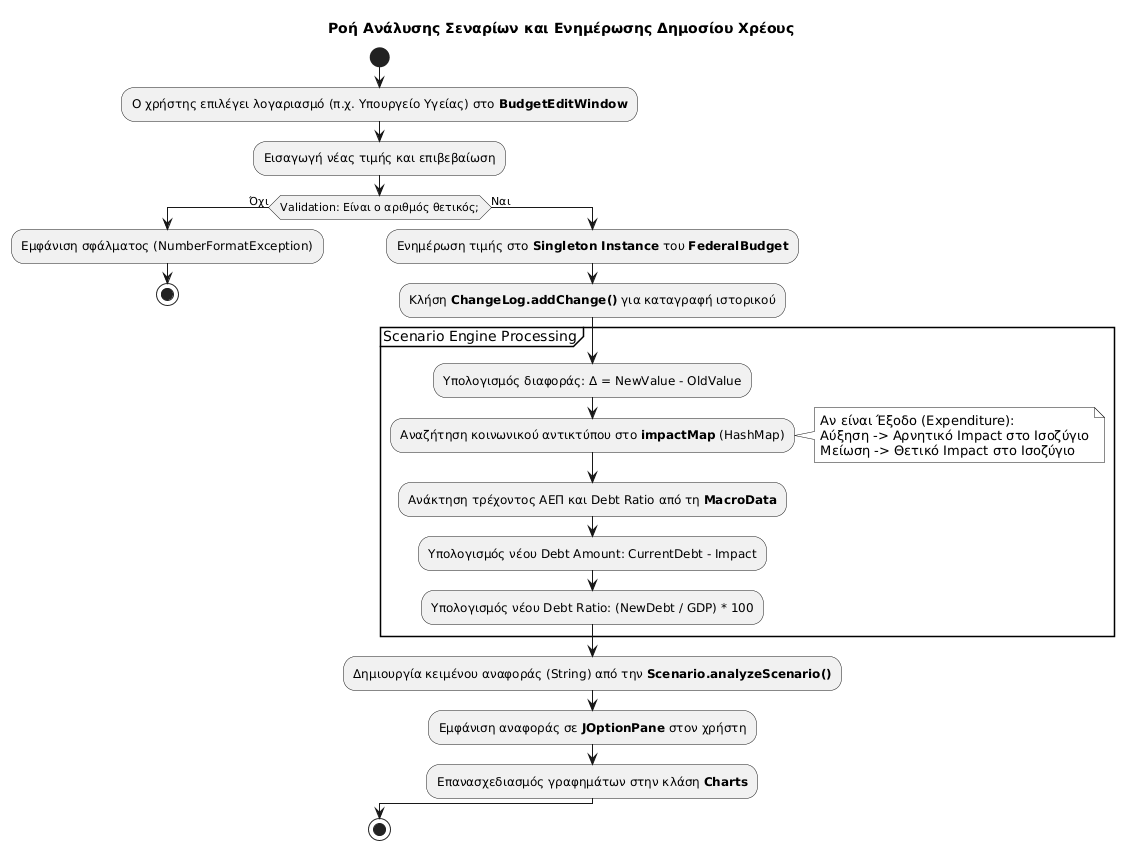

The diagram above was rendered by PlantUML. Its source (embedded in the PNG):
@startuml
skinparam monochrome true
skinparam shadowing false
skinparam packageStyle rectangle

title Ροή Ανάλυσης Σεναρίων και Ενημέρωσης Δημοσίου Χρέους

start
:Ο χρήστης επιλέγει λογαριασμό (π.χ. Υπουργείο Υγείας) στο **BudgetEditWindow**;
:Εισαγωγή νέας τιμής και επιβεβαίωση;

if (Validation: Είναι ο αριθμός θετικός;) then (Όχι)
    :Εμφάνιση σφάλματος (NumberFormatException);
    stop
else (Ναι)
    :Ενημέρωση τιμής στο **Singleton Instance** του **FederalBudget**;
    :Κλήση **ChangeLog.addChange()** για καταγραφή ιστορικού;
    
    partition "Scenario Engine Processing" {
        :Υπολογισμός διαφοράς: Δ = NewValue - OldValue;
        :Αναζήτηση κοινωνικού αντικτύπου στο **impactMap** (HashMap);
        
        note right
            Αν είναι Έξοδο (Expenditure):
            Αύξηση -> Αρνητικό Impact στο Ισοζύγιο
            Μείωση -> Θετικό Impact στο Ισοζύγιο
        end note

        :Ανάκτηση τρέχοντος ΑΕΠ και Debt Ratio από τη **MacroData**;
        :Υπολογισμός νέου Debt Amount: CurrentDebt - Impact;
        :Υπολογισμός νέου Debt Ratio: (NewDebt / GDP) * 100;
    }

    :Δημιουργία κειμένου αναφοράς (String) από την **Scenario.analyzeScenario()**;
    :Εμφάνιση αναφοράς σε **JOptionPane** στον χρήστη;
    :Επανασχεδιασμός γραφημάτων στην κλάση **Charts**;
endif
stop
@enduml